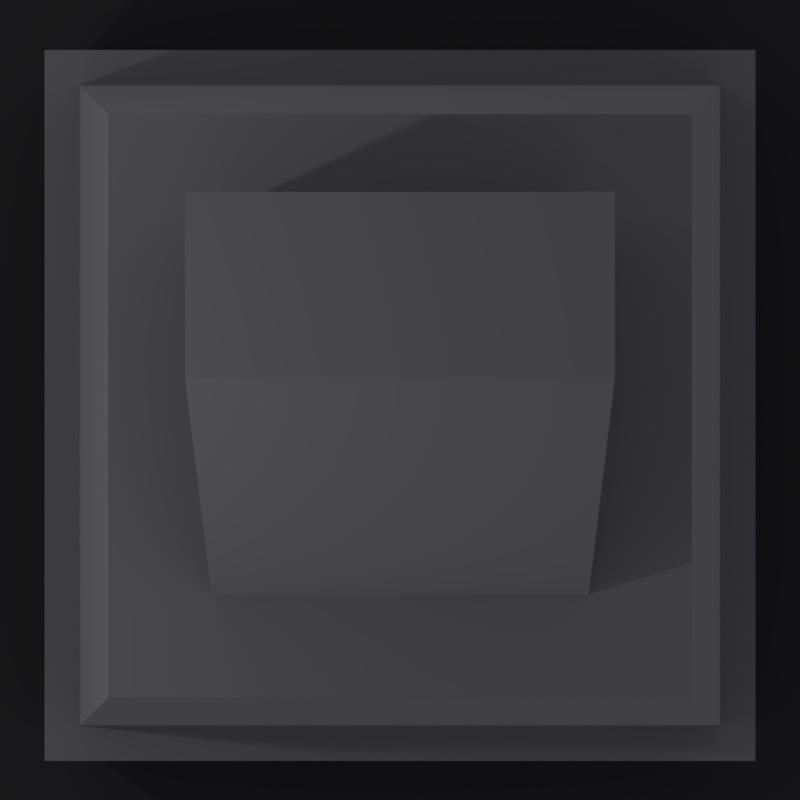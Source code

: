# Source: Building.blend  (saved by Blender 2.79.0; exported with 4.5.12 LTS)
import bpy
from mathutils import Matrix  # noqa: F401  (used for matrix-valued properties, if any)

bpy.ops.wm.read_factory_settings(use_empty=True)
scene = bpy.context.scene
scene.name = 'Scene'

# ---- collections
col_collection_1 = bpy.data.collections.new('Collection 1'); scene.collection.children.link(col_collection_1)

# ---- materials (node trees are filled in below, after node groups)
mat_concrete = bpy.data.materials.new('Concrete')
mat_concrete.alpha_threshold = 0.0
mat_concrete.roughness = 0.5
mat_aspault = bpy.data.materials.new('Aspault')
mat_aspault.alpha_threshold = 0.0
mat_aspault.roughness = 0.5

# ---- material node trees
mat_concrete.use_nodes = True; mat_concrete.node_tree.nodes.clear()
_N = mat_concrete.node_tree.nodes; _L = mat_concrete.node_tree.links
n0 = _N.new('ShaderNodeOutputMaterial'); n0.name = 'Material Output'; n0.location = (300, 300)
n1 = _N.new('ShaderNodeBsdfDiffuse'); n1.name = 'Diffuse BSDF'; n1.location = (10, 300)
n1.inputs[0].default_value = (0.06072, 0.06072, 0.06072, 1.0)
n1.inputs[1].default_value = 0.75
_L.new(n1.outputs[0], n0.inputs[0])
n0.is_active_output = True
mat_aspault.use_nodes = True; mat_aspault.node_tree.nodes.clear()
_N = mat_aspault.node_tree.nodes; _L = mat_aspault.node_tree.links
n0 = _N.new('ShaderNodeOutputMaterial'); n0.name = 'Material Output'; n0.location = (300, 300)
n1 = _N.new('ShaderNodeBsdfDiffuse'); n1.name = 'Diffuse BSDF'; n1.location = (10, 300)
n1.inputs[0].default_value = (0.009721, 0.009721, 0.009721, 1.0)
_L.new(n1.outputs[0], n0.inputs[0])
n0.is_active_output = True

# ---- world
world_world = bpy.data.worlds.new('World'); scene.world = world_world
world_world.use_nodes = True; world_world.node_tree.nodes.clear()
_N = world_world.node_tree.nodes; _L = world_world.node_tree.links
n0 = _N.new('ShaderNodeOutputWorld'); n0.name = 'World Output'; n0.location = (300, 300)
n1 = _N.new('ShaderNodeBackground'); n1.name = 'Background'; n1.location = (10, 300)
n1.inputs[0].default_value = (0.8769, 0.8697, 1.0, 1.0)
_L.new(n1.outputs[0], n0.inputs[0])
n0.is_active_output = True
world_world.color = (0.4184, 0.4895, 0.686)
world_world.use_sun_shadow = False
world_world.sun_shadow_jitter_overblur = 0.0
world_world.cycles.sampling_method = 'MANUAL'

# ---- cameras
cam_camera_001 = bpy.data.cameras.new('Camera.001')
cam_camera_001.clip_end = 100.0
cam_camera_001.lens = 137.5
cam_camera_001.sensor_width = 32.0
cam_camera_001.sensor_height = 18.0
cam_camera_001.display_size = 2.0
cam_camera_001.dof.focus_distance = 0.0

# ---- lights
light_point_001 = bpy.data.lights.new('Point.001', 'POINT')
light_point_001.transmission_factor = 0.0
light_point_001.energy = 997.6
light_point_001.shadow_buffer_clip_start = 0.5
light_point_001.shadow_soft_size = 0.1
light_point_001.shadow_maximum_resolution = 0.006
light_point_001.use_absolute_resolution = True
light_point = bpy.data.lights.new('Point', 'POINT')
light_point.transmission_factor = 0.0
light_point.energy = 100.0
light_point.shadow_buffer_clip_start = 0.5
light_point.shadow_soft_size = 0.1
light_point.shadow_maximum_resolution = 0.006
light_point.use_absolute_resolution = True

# ---- meshes
me_cube_007 = bpy.data.meshes.new('Cube.007')
me_cube_007.from_pydata([(-1.0, -1.0, -1.0), (-1.0, -1.0, 1.116), (-1.0, 1.0, -1.0), (-1.0, 1.0, 1.116), (1.0, -1.0, -1.0), (1.0, -1.0, 1.116), (1.0, 1.0, -1.0), (1.0, 1.0, 1.116), (-0.9012, -0.9012, 1.116), (-0.9012, 0.9012, 1.116), (0.9012, 0.9012, 1.116), (0.9012, -0.9012, 1.116), (-0.7473, -0.7473, 3.623), (-0.7473, 0.7473, 3.623), (0.7473, 0.7473, 3.623), (0.7473, -0.7473, 3.623), (-0.483, -0.483, 3.623), (-0.483, 0.483, 3.623), (0.483, 0.483, 3.623), (0.483, -0.483, 3.623), (-0.483, 0.06424, 6.724), (-0.483, 0.483, 6.724), (0.483, 0.483, 6.724), (0.483, 0.06424, 6.724)], [], [(0, 1, 3, 2), (2, 3, 7, 6), (6, 7, 5, 4), (4, 5, 1, 0), (2, 6, 4, 0), (5, 7, 10, 11), (11, 10, 14, 15), (3, 1, 8, 9), (1, 5, 11, 8), (7, 3, 9, 10), (12, 15, 19, 16), (9, 8, 12, 13), (8, 11, 15, 12), (10, 9, 13, 14), (19, 18, 22, 23), (14, 13, 17, 18), (15, 14, 18, 19), (13, 12, 16, 17), (22, 21, 20, 23), (17, 16, 20, 21), (16, 19, 23, 20), (18, 17, 21, 22)])
me_cube_007.materials.append(mat_concrete)
me_cube_007.use_remesh_preserve_volume = False
me_cube_007.use_remesh_preserve_attributes = False
me_cube_007.use_mirror_vertex_groups = False
me_cube_007.update()
me_plane_001 = bpy.data.meshes.new('Plane.001')
me_plane_001.from_pydata([(-1.0, -1.0, 0.0), (1.0, -1.0, 0.0), (-1.0, 1.0, 0.0), (1.0, 1.0, 0.0)], [], [(0, 1, 3, 2)])
me_plane_001.materials.append(mat_aspault)
me_plane_001.use_remesh_preserve_volume = False
me_plane_001.use_remesh_preserve_attributes = False
me_plane_001.use_mirror_vertex_groups = False
me_plane_001.update()

# ---- objects
ob_cube = bpy.data.objects.new('Cube', me_cube_007)
ob_plane = bpy.data.objects.new('Plane', me_plane_001)
ob_point_001 = bpy.data.objects.new('Point.001', light_point_001)
ob_point = bpy.data.objects.new('Point', light_point)
ob_camera = bpy.data.objects.new('Camera', cam_camera_001)

# ---- transforms, parenting, visibility, modifiers, constraints
ob_cube.location = (0.0, -0.04133, 1.0)
ob_cube.scale = (2.706, 2.706, 0.9392)
ob_cube.lineart.crease_threshold = 0.0
ob_plane.location = (0.0, 0.0, 0.0)
ob_plane.scale = (3.334, 3.334, 3.334)
ob_plane.lineart.crease_threshold = 0.0
ob_point_001.location = (-5.375, -0.6378, 9.9)
ob_point_001.lineart.crease_threshold = 0.0
ob_point.location = (-2.544, 4.667, 5.8)
ob_point.lineart.crease_threshold = 0.0
ob_camera.location = (0.0, 0.0, 28.22)
ob_camera.lineart.crease_threshold = 0.0

# ---- collection membership
col_collection_1.objects.link(ob_cube)
col_collection_1.objects.link(ob_plane)
col_collection_1.objects.link(ob_point_001)
col_collection_1.objects.link(ob_point)
col_collection_1.objects.link(ob_camera)

# ---- scene / render settings (as saved in the file)
scene.camera = ob_camera
scene.frame_start = 1; scene.frame_end = 250; scene.frame_set(1)
scene.render.engine = 'CYCLES'
scene.render.resolution_x = 1800
scene.render.resolution_y = 1800
scene.render.dither_intensity = 0.0
scene.render.film_transparent = True
scene.cycles.use_denoising = False
scene.cycles.samples = 64
scene.cycles.sampling_pattern = 'TABULATED_SOBOL'
scene.cycles.use_adaptive_sampling = False
scene.cycles.use_light_tree = False
scene.cycles.blur_glossy = 0.0
scene.cycles.sample_clamp_indirect = 0.0
scene.view_settings.view_transform = 'Standard'
bpy.context.view_layer.update()
